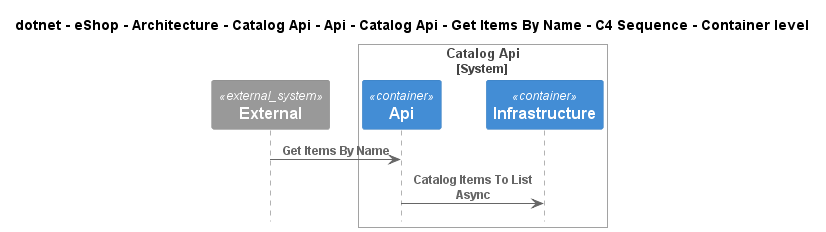

The diagram above was rendered by PlantUML. Its source (embedded in the PNG):
@startuml
!include ..\..\..\..\..\..\..\..\..\..\..\.c4s\C4_Sequence.puml

title dotnet - eShop - Architecture - Catalog Api - Api - Catalog Api - Get Items By Name - C4 Sequence - Container level

System_Ext(C4InterFlow.SoftwareSystems.ExternalSystem, "External", "")

System_Boundary(dotnet.eShop.Architecture.SoftwareSystems.CatalogApi, "Catalog Api")
    Container(dotnet.eShop.Architecture.SoftwareSystems.CatalogApi.Containers.Api, "Api", "", "")
    Container(dotnet.eShop.Architecture.SoftwareSystems.CatalogApi.Containers.Infrastructure, "Infrastructure", "", "")
Boundary_End()

Rel(C4InterFlow.SoftwareSystems.ExternalSystem, dotnet.eShop.Architecture.SoftwareSystems.CatalogApi.Containers.Api, "Get Items By Name")
Rel(dotnet.eShop.Architecture.SoftwareSystems.CatalogApi.Containers.Api, dotnet.eShop.Architecture.SoftwareSystems.CatalogApi.Containers.Infrastructure, "Catalog Items To List Async")


@enduml